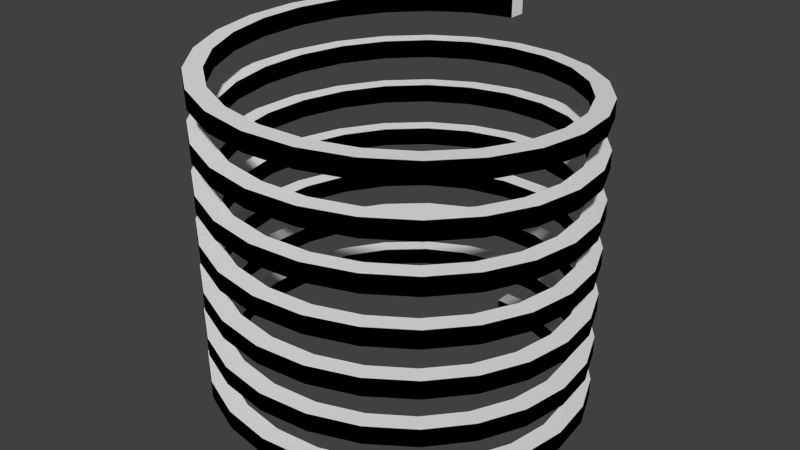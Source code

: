 # Source: m_44.blend  (saved by Blender 2.79.0; exported with 4.5.12 LTS)
import bpy
from mathutils import Matrix  # noqa: F401  (used for matrix-valued properties, if any)

bpy.ops.wm.read_factory_settings(use_empty=True)
scene = bpy.context.scene
scene.name = 'Scene'

# ---- collections
col_collection_1 = bpy.data.collections.new('Collection 1'); scene.collection.children.link(col_collection_1)

# ---- materials (node trees are filled in below, after node groups)
mat_material = bpy.data.materials.new('Material')
mat_material.alpha_threshold = 0.0
mat_material.use_transparent_shadow = False
mat_material.roughness = 0.5
mat_material.line_color = (0.0, 0.0, 0.0, 1.0)
mat_x = bpy.data.materials.new('Матеріал')
mat_x.alpha_threshold = 0.0
mat_x.use_transparent_shadow = False
mat_x.diffuse_color = (0.0, 0.0, 0.0, 1.0)
mat_x.roughness = 0.5

# ---- material node trees

# ---- world
world_world = bpy.data.worlds.new('World'); scene.world = world_world
world_world.color = (0.05088, 0.05088, 0.05088)
world_world.use_sun_shadow = False
world_world.sun_shadow_jitter_overblur = 0.0
world_world.cycles.sampling_method = 'NONE'
world_world.cycles.sample_map_resolution = 256

# ---- meshes
me_spiral = bpy.data.meshes.new('Spiral')
me_spiral.from_pydata([(-9.109e-08, 2.072, -1.955), (-1.008e-07, 2.072, -2.176), (-1.034e-07, 2.294, -1.955), (-1.131e-07, 2.294, -2.176), (0.537, 2.002, -1.931), (0.537, 2.002, -2.152), (0.5943, 2.215, -1.931), (0.5943, 2.215, -2.152), (1.037, 1.794, -1.906), (1.037, 1.794, -2.127), (1.148, 1.986, -1.906), (1.148, 1.986, -2.127), (1.467, 1.465, -1.881), (1.467, 1.465, -2.103), (1.624, 1.621, -1.881), (1.624, 1.621, -2.103), (1.797, 1.035, -1.857), (1.797, 1.035, -2.078), (1.988, 1.146, -1.857), (1.988, 1.146, -2.078), (2.004, 0.5345, -1.832), (2.004, 0.5345, -2.054), (2.218, 0.5917, -1.832), (2.218, 0.5917, -2.054), (2.075, -0.002531, -1.808), (2.075, -0.002531, -2.029), (2.296, -0.002531, -1.808), (2.296, -0.002531, -2.029), (2.004, -0.5395, -1.783), (2.004, -0.5395, -2.004), (2.218, -0.5968, -1.783), (2.218, -0.5968, -2.004), (1.797, -1.04, -1.758), (1.797, -1.04, -1.98), (1.988, -1.151, -1.758), (1.988, -1.151, -1.98), (1.467, -1.47, -1.734), (1.467, -1.47, -1.955), (1.624, -1.626, -1.734), (1.624, -1.626, -1.955), (1.037, -1.799, -1.709), (1.037, -1.799, -1.931), (1.148, -1.991, -1.709), (1.148, -1.991, -1.931), (0.537, -2.007, -1.685), (0.537, -2.007, -1.906), (0.5943, -2.22, -1.685), (0.5943, -2.22, -1.906), (-2.198e-07, -2.077, -1.66), (-2.294e-07, -2.077, -1.881), (-2.268e-07, -2.299, -1.66), (-2.365e-07, -2.299, -1.881), (-0.537, -2.007, -1.635), (-0.537, -2.007, -1.857), (-0.5943, -2.22, -1.635), (-0.5943, -2.22, -1.857), (-1.037, -1.799, -1.611), (-1.037, -1.799, -1.832), (-1.148, -1.991, -1.611), (-1.148, -1.991, -1.832), (-1.467, -1.47, -1.586), (-1.467, -1.47, -1.808), (-1.624, -1.626, -1.586), (-1.624, -1.626, -1.808), (-1.797, -1.04, -1.562), (-1.797, -1.04, -1.783), (-1.988, -1.151, -1.562), (-1.988, -1.151, -1.783), (-2.004, -0.5395, -1.537), (-2.004, -0.5395, -1.758), (-2.218, -0.5968, -1.537), (-2.218, -0.5968, -1.758), (-2.075, -0.00253, -1.512), (-2.075, -0.00253, -1.734), (-2.296, -0.00253, -1.512), (-2.296, -0.00253, -1.734), (-2.004, 0.5345, -1.488), (-2.004, 0.5345, -1.709), (-2.218, 0.5917, -1.488), (-2.218, 0.5917, -1.709), (-1.797, 1.035, -1.463), (-1.797, 1.035, -1.685), (-1.988, 1.146, -1.463), (-1.988, 1.146, -1.685), (-1.467, 1.465, -1.439), (-1.467, 1.465, -1.66), (-1.624, 1.621, -1.439), (-1.624, 1.621, -1.66), (-1.037, 1.794, -1.414), (-1.037, 1.794, -1.635), (-1.148, 1.986, -1.414), (-1.148, 1.986, -1.635), (-0.537, 2.002, -1.389), (-0.537, 2.002, -1.611), (-0.5943, 2.215, -1.389), (-0.5943, 2.215, -1.611), (2.975e-07, 2.072, -1.365), (2.878e-07, 2.072, -1.586), (3.239e-07, 2.294, -1.365), (3.142e-07, 2.294, -1.586), (0.537, 2.002, -1.34), (0.537, 2.002, -1.562), (0.5943, 2.215, -1.34), (0.5943, 2.215, -1.562), (1.037, 1.794, -1.316), (1.037, 1.794, -1.537), (1.148, 1.986, -1.316), (1.148, 1.986, -1.537), (1.467, 1.465, -1.291), (1.467, 1.465, -1.512), (1.624, 1.621, -1.291), (1.624, 1.621, -1.512), (1.797, 1.035, -1.267), (1.797, 1.035, -1.488), (1.988, 1.146, -1.267), (1.988, 1.146, -1.488), (2.004, 0.5345, -1.242), (2.004, 0.5345, -1.463), (2.218, 0.5917, -1.242), (2.218, 0.5917, -1.463), (2.075, -0.002531, -1.217), (2.075, -0.002531, -1.439), (2.296, -0.002531, -1.217), (2.296, -0.002531, -1.439), (2.004, -0.5395, -1.193), (2.004, -0.5395, -1.414), (2.218, -0.5968, -1.193), (2.218, -0.5968, -1.414), (1.797, -1.04, -1.168), (1.797, -1.04, -1.389), (1.988, -1.151, -1.168), (1.988, -1.151, -1.389), (1.467, -1.47, -1.144), (1.467, -1.47, -1.365), (1.624, -1.626, -1.144), (1.624, -1.626, -1.365), (1.037, -1.799, -1.119), (1.037, -1.799, -1.34), (1.148, -1.991, -1.119), (1.148, -1.991, -1.34), (0.537, -2.007, -1.094), (0.537, -2.007, -1.316), (0.5943, -2.22, -1.094), (0.5943, -2.22, -1.316), (-6.206e-08, -2.077, -1.07), (-7.174e-08, -2.077, -1.291), (-5.503e-08, -2.299, -1.07), (-6.47e-08, -2.299, -1.291), (-0.537, -2.007, -1.045), (-0.537, -2.007, -1.267), (-0.5943, -2.22, -1.045), (-0.5943, -2.22, -1.267), (-1.037, -1.799, -1.021), (-1.037, -1.799, -1.242), (-1.148, -1.991, -1.021), (-1.148, -1.991, -1.242), (-1.467, -1.47, -0.996), (-1.467, -1.47, -1.217), (-1.624, -1.626, -0.996), (-1.624, -1.626, -1.217), (-1.797, -1.04, -0.9714), (-1.797, -1.04, -1.193), (-1.988, -1.151, -0.9714), (-1.988, -1.151, -1.193), (-2.004, -0.5395, -0.9468), (-2.004, -0.5395, -1.168), (-2.218, -0.5968, -0.9468), (-2.218, -0.5968, -1.168), (-2.075, -0.002529, -0.9222), (-2.075, -0.002529, -1.144), (-2.296, -0.002529, -0.9222), (-2.296, -0.002529, -1.144), (-2.004, 0.5345, -0.8976), (-2.004, 0.5345, -1.119), (-2.218, 0.5917, -0.8976), (-2.218, 0.5917, -1.119), (-1.797, 1.035, -0.873), (-1.797, 1.035, -1.094), (-1.988, 1.146, -0.873), (-1.988, 1.146, -1.094), (-1.467, 1.465, -0.8484), (-1.467, 1.465, -1.07), (-1.624, 1.621, -0.8484), (-1.624, 1.621, -1.07), (-1.037, 1.794, -0.8238), (-1.037, 1.794, -1.045), (-1.148, 1.986, -0.8238), (-1.148, 1.986, -1.045), (-0.537, 2.002, -0.7992), (-0.537, 2.002, -1.021), (-0.5943, 2.215, -0.7992), (-0.5943, 2.215, -1.021), (6.86e-07, 2.072, -0.7747), (6.764e-07, 2.072, -0.996), (7.511e-07, 2.294, -0.7747), (7.414e-07, 2.294, -0.996), (0.537, 2.002, -0.7501), (0.537, 2.002, -0.9714), (0.5943, 2.215, -0.7501), (0.5943, 2.215, -0.9714), (1.037, 1.794, -0.7255), (1.037, 1.794, -0.9468), (1.148, 1.986, -0.7255), (1.148, 1.986, -0.9468), (1.467, 1.465, -0.7009), (1.467, 1.465, -0.9222), (1.624, 1.621, -0.7009), (1.624, 1.621, -0.9222), (1.797, 1.035, -0.6763), (1.797, 1.035, -0.8976), (1.988, 1.146, -0.6763), (1.988, 1.146, -0.8976), (2.004, 0.5344, -0.6517), (2.004, 0.5344, -0.873), (2.218, 0.5917, -0.6517), (2.218, 0.5917, -0.873), (2.075, -0.002531, -0.6271), (2.075, -0.002531, -0.8485), (2.296, -0.002531, -0.6271), (2.296, -0.002531, -0.8485), (2.004, -0.5395, -0.6025), (2.004, -0.5395, -0.8239), (2.218, -0.5968, -0.6025), (2.218, -0.5968, -0.8239), (1.797, -1.04, -0.5779), (1.797, -1.04, -0.7993), (1.988, -1.151, -0.5779), (1.988, -1.151, -0.7993), (1.467, -1.47, -0.5533), (1.467, -1.47, -0.7747), (1.624, -1.626, -0.5533), (1.624, -1.626, -0.7747), (1.037, -1.799, -0.5287), (1.037, -1.799, -0.7501), (1.148, -1.991, -0.5287), (1.148, -1.991, -0.7501), (0.537, -2.007, -0.5041), (0.537, -2.007, -0.7255), (0.5943, -2.22, -0.5041), (0.5943, -2.22, -0.7255), (-1.388e-06, -2.077, -0.4795), (-1.398e-06, -2.077, -0.7009), (-1.526e-06, -2.299, -0.4795), (-1.535e-06, -2.299, -0.7009), (-0.537, -2.007, -0.4549), (-0.537, -2.007, -0.6763), (-0.5943, -2.22, -0.4549), (-0.5943, -2.22, -0.6763), (-1.037, -1.799, -0.4304), (-1.037, -1.799, -0.6517), (-1.148, -1.991, -0.4304), (-1.148, -1.991, -0.6517), (-1.467, -1.47, -0.4058), (-1.467, -1.47, -0.6271), (-1.624, -1.626, -0.4058), (-1.624, -1.626, -0.6271), (-1.797, -1.04, -0.3812), (-1.797, -1.04, -0.6025), (-1.988, -1.151, -0.3812), (-1.988, -1.151, -0.6025), (-2.004, -0.5395, -0.3566), (-2.004, -0.5395, -0.5779), (-2.218, -0.5968, -0.3566), (-2.218, -0.5968, -0.5779), (-2.075, -0.002528, -0.332), (-2.075, -0.002528, -0.5533), (-2.296, -0.002527, -0.332), (-2.296, -0.002527, -0.5533), (-2.004, 0.5345, -0.3074), (-2.004, 0.5345, -0.5287), (-2.218, 0.5917, -0.3074), (-2.218, 0.5917, -0.5287), (-1.797, 1.035, -0.2828), (-1.797, 1.035, -0.5042), (-1.988, 1.146, -0.2828), (-1.988, 1.146, -0.5042), (-1.467, 1.465, -0.2582), (-1.467, 1.465, -0.4796), (-1.624, 1.621, -0.2582), (-1.624, 1.621, -0.4796), (-1.037, 1.794, -0.2336), (-1.037, 1.794, -0.455), (-1.148, 1.986, -0.2336), (-1.148, 1.986, -0.455), (-0.537, 2.002, -0.209), (-0.537, 2.002, -0.4304), (-0.5943, 2.215, -0.209), (-0.5943, 2.215, -0.4304), (8.527e-08, 2.072, -0.1844), (7.56e-08, 2.072, -0.4058), (8.352e-08, 2.294, -0.1844), (7.384e-08, 2.294, -0.4058), (0.537, 2.002, -0.1598), (0.537, 2.002, -0.3812), (0.5943, 2.215, -0.1598), (0.5943, 2.215, -0.3812), (1.037, 1.794, -0.1352), (1.037, 1.794, -0.3566), (1.148, 1.986, -0.1352), (1.148, 1.986, -0.3566), (1.467, 1.465, -0.1106), (1.467, 1.465, -0.332), (1.624, 1.621, -0.1106), (1.624, 1.621, -0.332), (1.797, 1.035, -0.08605), (1.797, 1.035, -0.3074), (1.988, 1.146, -0.08605), (1.988, 1.146, -0.3074), (2.004, 0.5344, -0.06146), (2.004, 0.5344, -0.2828), (2.218, 0.5917, -0.06146), (2.218, 0.5917, -0.2828), (2.075, -0.002532, -0.03686), (2.075, -0.002532, -0.2582), (2.296, -0.002532, -0.03686), (2.296, -0.002532, -0.2582), (2.004, -0.5395, -0.01227), (2.004, -0.5395, -0.2336), (2.218, -0.5968, -0.01227), (2.218, -0.5968, -0.2336), (1.797, -1.04, 0.01232), (1.797, -1.04, -0.209), (1.988, -1.151, 0.01232), (1.988, -1.151, -0.209), (1.467, -1.47, 0.03691), (1.467, -1.47, -0.1844), (1.624, -1.626, 0.03691), (1.624, -1.626, -0.1844), (1.037, -1.799, 0.06151), (1.037, -1.799, -0.1599), (1.148, -1.991, 0.06151), (1.148, -1.991, -0.1599), (0.537, -2.007, 0.0861), (0.537, -2.007, -0.1353), (0.5943, -2.22, 0.0861), (0.5943, -2.22, -0.1353), (-2.715e-06, -2.077, 0.1107), (-2.724e-06, -2.077, -0.1107), (-2.996e-06, -2.299, 0.1107), (-3.006e-06, -2.299, -0.1107), (-0.537, -2.007, 0.1353), (-0.537, -2.007, -0.08607), (-0.5943, -2.22, 0.1353), (-0.5943, -2.22, -0.08607), (-1.037, -1.799, 0.1599), (-1.037, -1.799, -0.06148), (-1.148, -1.991, 0.1599), (-1.148, -1.991, -0.06148), (-1.467, -1.47, 0.1845), (-1.467, -1.47, -0.03689), (-1.624, -1.626, 0.1845), (-1.624, -1.626, -0.03689), (-1.797, -1.04, 0.2091), (-1.797, -1.04, -0.0123), (-1.988, -1.151, 0.2091), (-1.988, -1.151, -0.0123), (-2.004, -0.5395, 0.2337), (-2.004, -0.5395, 0.0123), (-2.218, -0.5968, 0.2337), (-2.218, -0.5968, 0.0123), (-2.075, -0.00253, 0.2582), (-2.075, -0.00253, 0.03689), (-2.296, -0.00253, 0.2582), (-2.296, -0.00253, 0.03689), (-2.004, 0.5345, 0.2828), (-2.004, 0.5345, 0.06148), (-2.218, 0.5917, 0.2828), (-2.218, 0.5917, 0.06148), (-1.797, 1.035, 0.3074), (-1.797, 1.035, 0.08608), (-1.988, 1.146, 0.3074), (-1.988, 1.146, 0.08608), (-1.467, 1.465, 0.332), (-1.467, 1.465, 0.1107), (-1.624, 1.621, 0.332), (-1.624, 1.621, 0.1107), (-1.037, 1.794, 0.3566), (-1.037, 1.794, 0.1353), (-1.148, 1.986, 0.3566), (-1.148, 1.986, 0.1353), (-0.537, 2.002, 0.3812), (-0.537, 2.002, 0.1599), (-0.5943, 2.215, 0.3812), (-0.5943, 2.215, 0.1599), (1.463e-06, 2.072, 0.4058), (1.453e-06, 2.072, 0.1844), (1.606e-06, 2.294, 0.4058), (1.596e-06, 2.294, 0.1844), (0.537, 2.002, 0.4304), (0.537, 2.002, 0.209), (0.5943, 2.215, 0.4304), (0.5943, 2.215, 0.209), (1.037, 1.794, 0.455), (1.037, 1.794, 0.2336), (1.148, 1.986, 0.455), (1.148, 1.986, 0.2336), (1.467, 1.465, 0.4796), (1.467, 1.465, 0.2582), (1.624, 1.621, 0.4796), (1.624, 1.621, 0.2582), (1.797, 1.035, 0.5042), (1.797, 1.035, 0.2828), (1.988, 1.146, 0.5042), (1.988, 1.146, 0.2828), (2.004, 0.5345, 0.5288), (2.004, 0.5345, 0.3074), (2.218, 0.5917, 0.5288), (2.218, 0.5917, 0.3074), (2.075, -0.002533, 0.5534), (2.075, -0.002533, 0.332), (2.296, -0.002534, 0.5534), (2.296, -0.002534, 0.332), (2.004, -0.5395, 0.578), (2.004, -0.5395, 0.3566), (2.218, -0.5968, 0.578), (2.218, -0.5968, 0.3566), (1.797, -1.04, 0.6025), (1.797, -1.04, 0.3812), (1.988, -1.151, 0.6025), (1.988, -1.151, 0.3812), (1.467, -1.47, 0.6271), (1.467, -1.47, 0.4058), (1.624, -1.626, 0.6271), (1.624, -1.626, 0.4058), (1.037, -1.799, 0.6517), (1.037, -1.799, 0.4304), (1.148, -1.991, 0.6517), (1.148, -1.991, 0.4304), (0.537, -2.007, 0.6763), (0.537, -2.007, 0.455), (0.5943, -2.22, 0.6763), (0.5943, -2.22, 0.455), (-8.363e-08, -2.077, 0.7009), (-9.331e-08, -2.077, 0.4796), (-8.715e-08, -2.299, 0.7009), (-9.683e-08, -2.299, 0.4796), (-0.537, -2.007, 0.7255), (-0.537, -2.007, 0.5042), (-0.5943, -2.22, 0.7255), (-0.5943, -2.22, 0.5042), (-1.037, -1.799, 0.7501), (-1.037, -1.799, 0.5287), (-1.148, -1.991, 0.7501), (-1.148, -1.991, 0.5287), (-1.467, -1.47, 0.7747), (-1.467, -1.47, 0.5533), (-1.624, -1.626, 0.7747), (-1.624, -1.626, 0.5533), (-1.797, -1.04, 0.7993), (-1.797, -1.04, 0.5779), (-1.988, -1.151, 0.7993), (-1.988, -1.151, 0.5779), (-2.004, -0.5395, 0.8239), (-2.004, -0.5395, 0.6025), (-2.218, -0.5968, 0.8239), (-2.218, -0.5968, 0.6025), (-2.075, -0.002529, 0.8485), (-2.075, -0.002529, 0.6271), (-2.296, -0.002529, 0.8485), (-2.296, -0.002529, 0.6271), (-2.004, 0.5345, 0.8731), (-2.004, 0.5345, 0.6517), (-2.218, 0.5917, 0.8731), (-2.218, 0.5917, 0.6517), (-1.797, 1.035, 0.8977), (-1.797, 1.035, 0.6763), (-1.988, 1.146, 0.8977), (-1.988, 1.146, 0.6763), (-1.467, 1.465, 0.9223), (-1.467, 1.465, 0.7009), (-1.624, 1.621, 0.9223), (-1.624, 1.621, 0.7009), (-1.037, 1.794, 0.9468), (-1.037, 1.794, 0.7255), (-1.148, 1.986, 0.9468), (-1.148, 1.986, 0.7255), (-0.537, 2.002, 0.9714), (-0.537, 2.002, 0.7501), (-0.5943, 2.215, 0.9714), (-0.5943, 2.215, 0.7501), (2.841e-06, 2.072, 0.996), (2.831e-06, 2.072, 0.7747), (3.128e-06, 2.294, 0.996), (3.118e-06, 2.294, 0.7747), (0.537, 2.002, 1.021), (0.537, 2.002, 0.7993), (0.5943, 2.215, 1.021), (0.5943, 2.215, 0.7993), (1.037, 1.794, 1.045), (1.037, 1.794, 0.8239), (1.148, 1.986, 1.045), (1.148, 1.986, 0.8239), (1.467, 1.465, 1.07), (1.467, 1.465, 0.8485), (1.624, 1.621, 1.07), (1.624, 1.621, 0.8485), (1.797, 1.035, 1.094), (1.797, 1.035, 0.873), (1.988, 1.146, 1.094), (1.988, 1.146, 0.873), (2.004, 0.5344, 1.119), (2.004, 0.5344, 0.8976), (2.218, 0.5917, 1.119), (2.218, 0.5917, 0.8976), (2.075, -0.002535, 1.144), (2.075, -0.002535, 0.9222), (2.296, -0.002535, 1.144), (2.296, -0.002535, 0.9222), (2.004, -0.5395, 1.168), (2.004, -0.5395, 0.9468), (2.218, -0.5968, 1.168), (2.218, -0.5968, 0.9468), (1.797, -1.04, 1.193), (1.797, -1.04, 0.9714), (1.988, -1.151, 1.193), (1.988, -1.151, 0.9714), (1.467, -1.47, 1.217), (1.467, -1.47, 0.996), (1.624, -1.626, 1.217), (1.624, -1.626, 0.996), (1.037, -1.799, 1.242), (1.037, -1.799, 1.021), (1.148, -1.991, 1.242), (1.148, -1.991, 1.021), (0.537, -2.007, 1.267), (0.537, -2.007, 1.045), (0.5943, -2.22, 1.267), (0.5943, -2.22, 1.045), (-5.367e-06, -2.077, 1.291), (-5.377e-06, -2.077, 1.07), (-5.937e-06, -2.299, 1.291), (-5.947e-06, -2.299, 1.07), (-0.537, -2.007, 1.316), (-0.537, -2.007, 1.094), (-0.5943, -2.22, 1.316), (-0.5943, -2.22, 1.094), (-1.037, -1.799, 1.34), (-1.037, -1.799, 1.119), (-1.148, -1.991, 1.34), (-1.148, -1.991, 1.119), (-1.467, -1.47, 1.365), (-1.467, -1.47, 1.144), (-1.624, -1.626, 1.365), (-1.624, -1.626, 1.144), (-1.797, -1.04, 1.39), (-1.797, -1.04, 1.168), (-1.988, -1.151, 1.39), (-1.988, -1.151, 1.168), (-2.004, -0.5395, 1.414), (-2.004, -0.5395, 1.193), (-2.218, -0.5968, 1.414), (-2.218, -0.5968, 1.193), (-2.075, -0.002532, 1.439), (-2.075, -0.002532, 1.217), (-2.296, -0.002532, 1.439), (-2.296, -0.002532, 1.217), (-2.004, 0.5345, 1.463), (-2.004, 0.5345, 1.242), (-2.218, 0.5917, 1.463), (-2.218, 0.5917, 1.242), (-1.797, 1.035, 1.488), (-1.797, 1.035, 1.267), (-1.988, 1.146, 1.488), (-1.988, 1.146, 1.267), (-1.467, 1.465, 1.512), (-1.467, 1.465, 1.291), (-1.624, 1.621, 1.512), (-1.624, 1.621, 1.291), (-1.037, 1.794, 1.537), (-1.037, 1.794, 1.316), (-1.148, 1.986, 1.537), (-1.148, 1.986, 1.316), (-0.537, 2.002, 1.562), (-0.537, 2.002, 1.34), (-0.5943, 2.215, 1.562), (-0.5943, 2.215, 1.34), (2.616e-07, 2.072, 1.586), (2.52e-07, 2.072, 1.365), (2.704e-07, 2.294, 1.586), (2.608e-07, 2.294, 1.365), (0.537, 2.002, 1.611), (0.537, 2.002, 1.389), (0.5943, 2.215, 1.611), (0.5943, 2.215, 1.389), (1.037, 1.794, 1.635), (1.037, 1.794, 1.414), (1.148, 1.986, 1.635), (1.148, 1.986, 1.414), (1.467, 1.465, 1.66), (1.467, 1.465, 1.439), (1.624, 1.621, 1.66), (1.624, 1.621, 1.439), (1.797, 1.035, 1.685), (1.797, 1.035, 1.463), (1.988, 1.146, 1.685), (1.988, 1.146, 1.463), (2.004, 0.5344, 1.709), (2.004, 0.5344, 1.488), (2.218, 0.5917, 1.709), (2.218, 0.5917, 1.488), (2.075, -0.002532, 1.734), (2.075, -0.002532, 1.512), (2.296, -0.002532, 1.734), (2.296, -0.002532, 1.512), (2.004, -0.5395, 1.758), (2.004, -0.5395, 1.537), (2.218, -0.5968, 1.758), (2.218, -0.5968, 1.537), (1.797, -1.04, 1.783), (1.797, -1.04, 1.562), (1.988, -1.151, 1.783), (1.988, -1.151, 1.562), (1.467, -1.47, 1.808), (1.467, -1.47, 1.586), (1.624, -1.626, 1.808), (1.624, -1.626, 1.586), (1.037, -1.799, 1.832), (1.037, -1.799, 1.611), (1.148, -1.991, 1.832), (1.148, -1.991, 1.611), (0.537, -2.007, 1.857), (0.537, -2.007, 1.635), (0.5943, -2.22, 1.857), (0.5943, -2.22, 1.635), (-2.736e-06, -2.077, 1.881), (-2.746e-06, -2.077, 1.66), (-3.028e-06, -2.299, 1.881), (-3.038e-06, -2.299, 1.66), (-0.537, -2.007, 1.906), (-0.537, -2.007, 1.685), (-0.5943, -2.22, 1.906), (-0.5943, -2.22, 1.685), (-1.037, -1.799, 1.931), (-1.037, -1.799, 1.709), (-1.148, -1.991, 1.931), (-1.148, -1.991, 1.709), (-1.467, -1.47, 1.955), (-1.467, -1.47, 1.734), (-1.624, -1.626, 1.955), (-1.624, -1.626, 1.734), (-1.797, -1.04, 1.98), (-1.797, -1.04, 1.758), (-1.988, -1.151, 1.98), (-1.988, -1.151, 1.758), (-2.004, -0.5395, 2.004), (-2.004, -0.5395, 1.783), (-2.218, -0.5968, 2.004), (-2.218, -0.5968, 1.783), (-2.075, -0.002526, 2.029), (-2.075, -0.002526, 1.808), (-2.296, -0.002526, 2.029), (-2.296, -0.002526, 1.808), (-2.004, 0.5345, 2.054), (-2.004, 0.5345, 1.832), (-2.218, 0.5917, 2.054), (-2.218, 0.5917, 1.832), (-1.797, 1.035, 2.078), (-1.797, 1.035, 1.857), (-1.988, 1.146, 2.078), (-1.988, 1.146, 1.857), (-1.467, 1.465, 2.103), (-1.467, 1.465, 1.881), (-1.624, 1.621, 2.103), (-1.624, 1.621, 1.881), (-1.037, 1.794, 2.127), (-1.037, 1.794, 1.906), (-1.148, 1.986, 2.127), (-1.148, 1.986, 1.906), (-0.537, 2.002, 2.152), (-0.537, 2.002, 1.931), (-0.5943, 2.215, 2.152), (-0.5943, 2.215, 1.931), (5.597e-06, 2.072, 2.176), (5.587e-06, 2.072, 1.955), (6.172e-06, 2.294, 2.176), (6.162e-06, 2.294, 1.955)], [], [(0, 4, 6), (4, 8, 10), (8, 12, 14), (12, 16, 18), (16, 20, 22), (20, 24, 26), (24, 28, 30), (28, 32, 34), (32, 36, 38), (36, 40, 42), (40, 44, 46), (44, 48, 50), (48, 52, 54), (52, 56, 58), (56, 60, 62), (60, 64, 66), (64, 68, 70), (68, 72, 74), (72, 76, 78), (76, 80, 82), (80, 84, 86), (84, 88, 90), (88, 92, 94), (92, 96, 98), (96, 100, 102), (100, 104, 106), (104, 108, 110), (108, 112, 114), (112, 116, 118), (116, 120, 122), (120, 124, 126), (124, 128, 130), (128, 132, 134), (132, 136, 138), (136, 140, 142), (140, 144, 146), (144, 148, 150), (148, 152, 154), (152, 156, 158), (156, 160, 162), (160, 164, 166), (164, 168, 170), (168, 172, 174), (172, 176, 178), (176, 180, 182), (180, 184, 186), (184, 188, 190), (188, 192, 194), (192, 196, 198), (196, 200, 202), (200, 204, 206), (204, 208, 210), (208, 212, 214), (212, 216, 218), (216, 220, 222), (220, 224, 226), (224, 228, 230), (228, 232, 234), (232, 236, 238), (236, 240, 242), (240, 244, 246), (244, 248, 250), (248, 252, 254), (252, 256, 258), (256, 260, 262), (260, 264, 266), (264, 268, 270), (268, 272, 274), (272, 276, 278), (276, 280, 282), (280, 284, 286), (284, 288, 290), (288, 292, 294), (292, 296, 298), (296, 300, 302), (300, 304, 306), (304, 308, 310), (308, 312, 314), (312, 316, 318), (316, 320, 322), (320, 324, 326), (324, 328, 330), (328, 332, 334), (332, 336, 338), (336, 340, 342), (340, 344, 346), (344, 348, 350), (348, 352, 354), (352, 356, 358), (356, 360, 362), (360, 364, 366), (364, 368, 370), (368, 372, 374), (372, 376, 378), (376, 380, 382), (380, 384, 386), (384, 388, 390), (388, 392, 394), (392, 396, 398), (396, 400, 402), (400, 404, 406), (404, 408, 410), (408, 412, 414), (412, 416, 418), (416, 420, 422), (420, 424, 426), (424, 428, 430), (428, 432, 434), (432, 436, 438), (436, 440, 442), (440, 444, 446), (444, 448, 450), (448, 452, 454), (452, 456, 458), (456, 460, 462), (460, 464, 466), (464, 468, 470), (468, 472, 474), (472, 476, 478), (476, 480, 482), (480, 484, 486), (484, 488, 490), (488, 492, 494), (492, 496, 498), (496, 500, 502), (500, 504, 506), (504, 508, 510), (508, 512, 514), (512, 516, 518), (516, 520, 522), (520, 524, 526), (524, 528, 530), (528, 532, 534), (532, 536, 538), (536, 540, 542), (540, 544, 546), (544, 548, 550), (548, 552, 554), (552, 556, 558), (556, 560, 562), (560, 564, 566), (564, 568, 570), (568, 572, 574), (572, 576, 578), (576, 580, 582), (580, 584, 586), (584, 588, 590), (588, 592, 594), (592, 596, 598), (596, 600, 602), (600, 604, 606), (604, 608, 610), (608, 612, 614), (612, 616, 618), (616, 620, 622), (620, 624, 626), (624, 628, 630), (628, 632, 634), (632, 636, 638), (636, 640, 642), (640, 644, 646), (644, 648, 650), (648, 652, 654), (652, 656, 658), (656, 660, 662), (660, 664, 666), (664, 668, 670), (668, 672, 674), (1, 5, 4), (5, 9, 8), (9, 13, 12), (13, 17, 16), (17, 21, 20), (21, 25, 24), (25, 29, 28), (29, 33, 32), (33, 37, 36), (37, 41, 40), (41, 45, 44), (45, 49, 48), (49, 53, 52), (53, 57, 56), (57, 61, 60), (61, 65, 64), (65, 69, 68), (69, 73, 72), (73, 77, 76), (77, 81, 80), (81, 85, 84), (85, 89, 88), (89, 93, 92), (93, 97, 96), (97, 101, 100), (101, 105, 104), (105, 109, 108), (109, 113, 112), (113, 117, 116), (117, 121, 120), (121, 125, 124), (125, 129, 128), (129, 133, 132), (133, 137, 136), (137, 141, 140), (141, 145, 144), (145, 149, 148), (149, 153, 152), (153, 157, 156), (157, 161, 160), (161, 165, 164), (165, 169, 168), (169, 173, 172), (173, 177, 176), (177, 181, 180), (181, 185, 184), (185, 189, 188), (189, 193, 192), (193, 197, 196), (197, 201, 200), (201, 205, 204), (205, 209, 208), (209, 213, 212), (213, 217, 216), (217, 221, 220), (221, 225, 224), (225, 229, 228), (229, 233, 232), (233, 237, 236), (237, 241, 240), (241, 245, 244), (245, 249, 248), (249, 253, 252), (253, 257, 256), (257, 261, 260), (261, 265, 264), (265, 269, 268), (269, 273, 272), (273, 277, 276), (277, 281, 280), (281, 285, 284), (285, 289, 288), (289, 293, 292), (293, 297, 296), (297, 301, 300), (301, 305, 304), (305, 309, 308), (309, 313, 312), (313, 317, 316), (317, 321, 320), (321, 325, 324), (325, 329, 328), (329, 333, 332), (333, 337, 336), (337, 341, 340), (341, 345, 344), (345, 349, 348), (349, 353, 352), (353, 357, 356), (357, 361, 360), (361, 365, 364), (365, 369, 368), (369, 373, 372), (373, 377, 376), (377, 381, 380), (381, 385, 384), (385, 389, 388), (389, 393, 392), (393, 397, 396), (397, 401, 400), (401, 405, 404), (405, 409, 408), (409, 413, 412), (413, 417, 416), (417, 421, 420), (421, 425, 424), (425, 429, 428), (429, 433, 432), (433, 437, 436), (437, 441, 440), (441, 445, 444), (445, 449, 448), (449, 453, 452), (453, 457, 456), (457, 461, 460), (461, 465, 464), (465, 469, 468), (469, 473, 472), (473, 477, 476), (477, 481, 480), (481, 485, 484), (485, 489, 488), (489, 493, 492), (493, 497, 496), (497, 501, 500), (501, 505, 504), (505, 509, 508), (509, 513, 512), (513, 517, 516), (517, 521, 520), (521, 525, 524), (525, 529, 528), (529, 533, 532), (533, 537, 536), (537, 541, 540), (541, 545, 544), (545, 549, 548), (549, 553, 552), (553, 557, 556), (557, 561, 560), (561, 565, 564), (565, 569, 568), (569, 573, 572), (573, 577, 576), (577, 581, 580), (581, 585, 584), (585, 589, 588), (589, 593, 592), (593, 597, 596), (597, 601, 600), (601, 605, 604), (605, 609, 608), (609, 613, 612), (613, 617, 616), (617, 621, 620), (621, 625, 624), (625, 629, 628), (629, 633, 632), (633, 637, 636), (637, 641, 640), (641, 645, 644), (645, 649, 648), (649, 653, 652), (653, 657, 656), (657, 661, 660), (661, 665, 664), (665, 669, 668), (669, 673, 672), (3, 7, 5), (7, 11, 9), (11, 15, 13), (15, 19, 17), (19, 23, 21), (23, 27, 25), (27, 31, 29), (31, 35, 33), (35, 39, 37), (39, 43, 41), (43, 47, 45), (47, 51, 49), (51, 55, 53), (55, 59, 57), (59, 63, 61), (63, 67, 65), (67, 71, 69), (71, 75, 73), (75, 79, 77), (79, 83, 81), (83, 87, 85), (87, 91, 89), (91, 95, 93), (95, 99, 97), (99, 103, 101), (103, 107, 105), (107, 111, 109), (111, 115, 113), (115, 119, 117), (119, 123, 121), (123, 127, 125), (127, 131, 129), (131, 135, 133), (135, 139, 137), (139, 143, 141), (143, 147, 145), (147, 151, 149), (151, 155, 153), (155, 159, 157), (159, 163, 161), (163, 167, 165), (167, 171, 169), (171, 175, 173), (175, 179, 177), (179, 183, 181), (183, 187, 185), (187, 191, 189), (191, 195, 193), (195, 199, 197), (199, 203, 201), (203, 207, 205), (207, 211, 209), (211, 215, 213), (215, 219, 217), (219, 223, 221), (223, 227, 225), (227, 231, 229), (231, 235, 233), (235, 239, 237), (239, 243, 241), (243, 247, 245), (247, 251, 249), (251, 255, 253), (255, 259, 257), (259, 263, 261), (263, 267, 265), (267, 271, 269), (271, 275, 273), (275, 279, 277), (279, 283, 281), (283, 287, 285), (287, 291, 289), (291, 295, 293), (295, 299, 297), (299, 303, 301), (303, 307, 305), (307, 311, 309), (311, 315, 313), (315, 319, 317), (319, 323, 321), (323, 327, 325), (327, 331, 329), (331, 335, 333), (335, 339, 337), (339, 343, 341), (343, 347, 345), (347, 351, 349), (351, 355, 353), (355, 359, 357), (359, 363, 361), (363, 367, 365), (367, 371, 369), (371, 375, 373), (375, 379, 377), (379, 383, 381), (383, 387, 385), (387, 391, 389), (391, 395, 393), (395, 399, 397), (399, 403, 401), (403, 407, 405), (407, 411, 409), (411, 415, 413), (415, 419, 417), (419, 423, 421), (423, 427, 425), (427, 431, 429), (431, 435, 433), (435, 439, 437), (439, 443, 441), (443, 447, 445), (447, 451, 449), (451, 455, 453), (455, 459, 457), (459, 463, 461), (463, 467, 465), (467, 471, 469), (471, 475, 473), (475, 479, 477), (479, 483, 481), (483, 487, 485), (487, 491, 489), (491, 495, 493), (495, 499, 497), (499, 503, 501), (503, 507, 505), (507, 511, 509), (511, 515, 513), (515, 519, 517), (519, 523, 521), (523, 527, 525), (527, 531, 529), (531, 535, 533), (535, 539, 537), (539, 543, 541), (543, 547, 545), (547, 551, 549), (551, 555, 553), (555, 559, 557), (559, 563, 561), (563, 567, 565), (567, 571, 569), (571, 575, 573), (575, 579, 577), (579, 583, 581), (583, 587, 585), (587, 591, 589), (591, 595, 593), (595, 599, 597), (599, 603, 601), (603, 607, 605), (607, 611, 609), (611, 615, 613), (615, 619, 617), (619, 623, 621), (623, 627, 625), (627, 631, 629), (631, 635, 633), (635, 639, 637), (639, 643, 641), (643, 647, 645), (647, 651, 649), (651, 655, 653), (655, 659, 657), (659, 663, 661), (663, 667, 665), (667, 671, 669), (671, 675, 673), (2, 6, 7), (6, 10, 11), (10, 14, 15), (14, 18, 19), (18, 22, 23), (22, 26, 27), (26, 30, 31), (30, 34, 35), (34, 38, 39), (38, 42, 43), (42, 46, 47), (46, 50, 51), (50, 54, 55), (54, 58, 59), (58, 62, 63), (62, 66, 67), (66, 70, 71), (70, 74, 75), (74, 78, 79), (78, 82, 83), (82, 86, 87), (86, 90, 91), (90, 94, 95), (94, 98, 99), (98, 102, 103), (102, 106, 107), (106, 110, 111), (110, 114, 115), (114, 118, 119), (118, 122, 123), (122, 126, 127), (126, 130, 131), (130, 134, 135), (134, 138, 139), (138, 142, 143), (142, 146, 147), (146, 150, 151), (150, 154, 155), (154, 158, 159), (158, 162, 163), (162, 166, 167), (166, 170, 171), (170, 174, 175), (174, 178, 179), (178, 182, 183), (182, 186, 187), (186, 190, 191), (190, 194, 195), (194, 198, 199), (198, 202, 203), (202, 206, 207), (206, 210, 211), (210, 214, 215), (214, 218, 219), (218, 222, 223), (222, 226, 227), (226, 230, 231), (230, 234, 235), (234, 238, 239), (238, 242, 243), (242, 246, 247), (246, 250, 251), (250, 254, 255), (254, 258, 259), (258, 262, 263), (262, 266, 267), (266, 270, 271), (270, 274, 275), (274, 278, 279), (278, 282, 283), (282, 286, 287), (286, 290, 291), (290, 294, 295), (294, 298, 299), (298, 302, 303), (302, 306, 307), (306, 310, 311), (310, 314, 315), (314, 318, 319), (318, 322, 323), (322, 326, 327), (326, 330, 331), (330, 334, 335), (334, 338, 339), (338, 342, 343), (342, 346, 347), (346, 350, 351), (350, 354, 355), (354, 358, 359), (358, 362, 363), (362, 366, 367), (366, 370, 371), (370, 374, 375), (374, 378, 379), (378, 382, 383), (382, 386, 387), (386, 390, 391), (390, 394, 395), (394, 398, 399), (398, 402, 403), (402, 406, 407), (406, 410, 411), (410, 414, 415), (414, 418, 419), (418, 422, 423), (422, 426, 427), (426, 430, 431), (430, 434, 435), (434, 438, 439), (438, 442, 443), (442, 446, 447), (446, 450, 451), (450, 454, 455), (454, 458, 459), (458, 462, 463), (462, 466, 467), (466, 470, 471), (470, 474, 475), (474, 478, 479), (478, 482, 483), (482, 486, 487), (486, 490, 491), (490, 494, 495), (494, 498, 499), (498, 502, 503), (502, 506, 507), (506, 510, 511), (510, 514, 515), (514, 518, 519), (518, 522, 523), (522, 526, 527), (526, 530, 531), (530, 534, 535), (534, 538, 539), (538, 542, 543), (542, 546, 547), (546, 550, 551), (550, 554, 555), (554, 558, 559), (558, 562, 563), (562, 566, 567), (566, 570, 571), (570, 574, 575), (574, 578, 579), (578, 582, 583), (582, 586, 587), (586, 590, 591), (590, 594, 595), (594, 598, 599), (598, 602, 603), (602, 606, 607), (606, 610, 611), (610, 614, 615), (614, 618, 619), (618, 622, 623), (622, 626, 627), (626, 630, 631), (630, 634, 635), (634, 638, 639), (638, 642, 643), (642, 646, 647), (646, 650, 651), (650, 654, 655), (654, 658, 659), (658, 662, 663), (662, 666, 667), (666, 670, 671), (670, 674, 675), (2, 3, 0), (1, 0, 3), (672, 673, 674), (673, 675, 674), (2, 0, 6), (6, 4, 10), (10, 8, 14), (14, 12, 18), (18, 16, 22), (22, 20, 26), (26, 24, 30), (30, 28, 34), (34, 32, 38), (38, 36, 42), (42, 40, 46), (46, 44, 50), (50, 48, 54), (54, 52, 58), (58, 56, 62), (62, 60, 66), (66, 64, 70), (70, 68, 74), (74, 72, 78), (78, 76, 82), (82, 80, 86), (86, 84, 90), (90, 88, 94), (94, 92, 98), (98, 96, 102), (102, 100, 106), (106, 104, 110), (110, 108, 114), (114, 112, 118), (118, 116, 122), (122, 120, 126), (126, 124, 130), (130, 128, 134), (134, 132, 138), (138, 136, 142), (142, 140, 146), (146, 144, 150), (150, 148, 154), (154, 152, 158), (158, 156, 162), (162, 160, 166), (166, 164, 170), (170, 168, 174), (174, 172, 178), (178, 176, 182), (182, 180, 186), (186, 184, 190), (190, 188, 194), (194, 192, 198), (198, 196, 202), (202, 200, 206), (206, 204, 210), (210, 208, 214), (214, 212, 218), (218, 216, 222), (222, 220, 226), (226, 224, 230), (230, 228, 234), (234, 232, 238), (238, 236, 242), (242, 240, 246), (246, 244, 250), (250, 248, 254), (254, 252, 258), (258, 256, 262), (262, 260, 266), (266, 264, 270), (270, 268, 274), (274, 272, 278), (278, 276, 282), (282, 280, 286), (286, 284, 290), (290, 288, 294), (294, 292, 298), (298, 296, 302), (302, 300, 306), (306, 304, 310), (310, 308, 314), (314, 312, 318), (318, 316, 322), (322, 320, 326), (326, 324, 330), (330, 328, 334), (334, 332, 338), (338, 336, 342), (342, 340, 346), (346, 344, 350), (350, 348, 354), (354, 352, 358), (358, 356, 362), (362, 360, 366), (366, 364, 370), (370, 368, 374), (374, 372, 378), (378, 376, 382), (382, 380, 386), (386, 384, 390), (390, 388, 394), (394, 392, 398), (398, 396, 402), (402, 400, 406), (406, 404, 410), (410, 408, 414), (414, 412, 418), (418, 416, 422), (422, 420, 426), (426, 424, 430), (430, 428, 434), (434, 432, 438), (438, 436, 442), (442, 440, 446), (446, 444, 450), (450, 448, 454), (454, 452, 458), (458, 456, 462), (462, 460, 466), (466, 464, 470), (470, 468, 474), (474, 472, 478), (478, 476, 482), (482, 480, 486), (486, 484, 490), (490, 488, 494), (494, 492, 498), (498, 496, 502), (502, 500, 506), (506, 504, 510), (510, 508, 514), (514, 512, 518), (518, 516, 522), (522, 520, 526), (526, 524, 530), (530, 528, 534), (534, 532, 538), (538, 536, 542), (542, 540, 546), (546, 544, 550), (550, 548, 554), (554, 552, 558), (558, 556, 562), (562, 560, 566), (566, 564, 570), (570, 568, 574), (574, 572, 578), (578, 576, 582), (582, 580, 586), (586, 584, 590), (590, 588, 594), (594, 592, 598), (598, 596, 602), (602, 600, 606), (606, 604, 610), (610, 608, 614), (614, 612, 618), (618, 616, 622), (622, 620, 626), (626, 624, 630), (630, 628, 634), (634, 632, 638), (638, 636, 642), (642, 640, 646), (646, 644, 650), (650, 648, 654), (654, 652, 658), (658, 656, 662), (662, 660, 666), (666, 664, 670), (670, 668, 674), (0, 1, 4), (4, 5, 8), (8, 9, 12), (12, 13, 16), (16, 17, 20), (20, 21, 24), (24, 25, 28), (28, 29, 32), (32, 33, 36), (36, 37, 40), (40, 41, 44), (44, 45, 48), (48, 49, 52), (52, 53, 56), (56, 57, 60), (60, 61, 64), (64, 65, 68), (68, 69, 72), (72, 73, 76), (76, 77, 80), (80, 81, 84), (84, 85, 88), (88, 89, 92), (92, 93, 96), (96, 97, 100), (100, 101, 104), (104, 105, 108), (108, 109, 112), (112, 113, 116), (116, 117, 120), (120, 121, 124), (124, 125, 128), (128, 129, 132), (132, 133, 136), (136, 137, 140), (140, 141, 144), (144, 145, 148), (148, 149, 152), (152, 153, 156), (156, 157, 160), (160, 161, 164), (164, 165, 168), (168, 169, 172), (172, 173, 176), (176, 177, 180), (180, 181, 184), (184, 185, 188), (188, 189, 192), (192, 193, 196), (196, 197, 200), (200, 201, 204), (204, 205, 208), (208, 209, 212), (212, 213, 216), (216, 217, 220), (220, 221, 224), (224, 225, 228), (228, 229, 232), (232, 233, 236), (236, 237, 240), (240, 241, 244), (244, 245, 248), (248, 249, 252), (252, 253, 256), (256, 257, 260), (260, 261, 264), (264, 265, 268), (268, 269, 272), (272, 273, 276), (276, 277, 280), (280, 281, 284), (284, 285, 288), (288, 289, 292), (292, 293, 296), (296, 297, 300), (300, 301, 304), (304, 305, 308), (308, 309, 312), (312, 313, 316), (316, 317, 320), (320, 321, 324), (324, 325, 328), (328, 329, 332), (332, 333, 336), (336, 337, 340), (340, 341, 344), (344, 345, 348), (348, 349, 352), (352, 353, 356), (356, 357, 360), (360, 361, 364), (364, 365, 368), (368, 369, 372), (372, 373, 376), (376, 377, 380), (380, 381, 384), (384, 385, 388), (388, 389, 392), (392, 393, 396), (396, 397, 400), (400, 401, 404), (404, 405, 408), (408, 409, 412), (412, 413, 416), (416, 417, 420), (420, 421, 424), (424, 425, 428), (428, 429, 432), (432, 433, 436), (436, 437, 440), (440, 441, 444), (444, 445, 448), (448, 449, 452), (452, 453, 456), (456, 457, 460), (460, 461, 464), (464, 465, 468), (468, 469, 472), (472, 473, 476), (476, 477, 480), (480, 481, 484), (484, 485, 488), (488, 489, 492), (492, 493, 496), (496, 497, 500), (500, 501, 504), (504, 505, 508), (508, 509, 512), (512, 513, 516), (516, 517, 520), (520, 521, 524), (524, 525, 528), (528, 529, 532), (532, 533, 536), (536, 537, 540), (540, 541, 544), (544, 545, 548), (548, 549, 552), (552, 553, 556), (556, 557, 560), (560, 561, 564), (564, 565, 568), (568, 569, 572), (572, 573, 576), (576, 577, 580), (580, 581, 584), (584, 585, 588), (588, 589, 592), (592, 593, 596), (596, 597, 600), (600, 601, 604), (604, 605, 608), (608, 609, 612), (612, 613, 616), (616, 617, 620), (620, 621, 624), (624, 625, 628), (628, 629, 632), (632, 633, 636), (636, 637, 640), (640, 641, 644), (644, 645, 648), (648, 649, 652), (652, 653, 656), (656, 657, 660), (660, 661, 664), (664, 665, 668), (668, 669, 672), (1, 3, 5), (5, 7, 9), (9, 11, 13), (13, 15, 17), (17, 19, 21), (21, 23, 25), (25, 27, 29), (29, 31, 33), (33, 35, 37), (37, 39, 41), (41, 43, 45), (45, 47, 49), (49, 51, 53), (53, 55, 57), (57, 59, 61), (61, 63, 65), (65, 67, 69), (69, 71, 73), (73, 75, 77), (77, 79, 81), (81, 83, 85), (85, 87, 89), (89, 91, 93), (93, 95, 97), (97, 99, 101), (101, 103, 105), (105, 107, 109), (109, 111, 113), (113, 115, 117), (117, 119, 121), (121, 123, 125), (125, 127, 129), (129, 131, 133), (133, 135, 137), (137, 139, 141), (141, 143, 145), (145, 147, 149), (149, 151, 153), (153, 155, 157), (157, 159, 161), (161, 163, 165), (165, 167, 169), (169, 171, 173), (173, 175, 177), (177, 179, 181), (181, 183, 185), (185, 187, 189), (189, 191, 193), (193, 195, 197), (197, 199, 201), (201, 203, 205), (205, 207, 209), (209, 211, 213), (213, 215, 217), (217, 219, 221), (221, 223, 225), (225, 227, 229), (229, 231, 233), (233, 235, 237), (237, 239, 241), (241, 243, 245), (245, 247, 249), (249, 251, 253), (253, 255, 257), (257, 259, 261), (261, 263, 265), (265, 267, 269), (269, 271, 273), (273, 275, 277), (277, 279, 281), (281, 283, 285), (285, 287, 289), (289, 291, 293), (293, 295, 297), (297, 299, 301), (301, 303, 305), (305, 307, 309), (309, 311, 313), (313, 315, 317), (317, 319, 321), (321, 323, 325), (325, 327, 329), (329, 331, 333), (333, 335, 337), (337, 339, 341), (341, 343, 345), (345, 347, 349), (349, 351, 353), (353, 355, 357), (357, 359, 361), (361, 363, 365), (365, 367, 369), (369, 371, 373), (373, 375, 377), (377, 379, 381), (381, 383, 385), (385, 387, 389), (389, 391, 393), (393, 395, 397), (397, 399, 401), (401, 403, 405), (405, 407, 409), (409, 411, 413), (413, 415, 417), (417, 419, 421), (421, 423, 425), (425, 427, 429), (429, 431, 433), (433, 435, 437), (437, 439, 441), (441, 443, 445), (445, 447, 449), (449, 451, 453), (453, 455, 457), (457, 459, 461), (461, 463, 465), (465, 467, 469), (469, 471, 473), (473, 475, 477), (477, 479, 481), (481, 483, 485), (485, 487, 489), (489, 491, 493), (493, 495, 497), (497, 499, 501), (501, 503, 505), (505, 507, 509), (509, 511, 513), (513, 515, 517), (517, 519, 521), (521, 523, 525), (525, 527, 529), (529, 531, 533), (533, 535, 537), (537, 539, 541), (541, 543, 545), (545, 547, 549), (549, 551, 553), (553, 555, 557), (557, 559, 561), (561, 563, 565), (565, 567, 569), (569, 571, 573), (573, 575, 577), (577, 579, 581), (581, 583, 585), (585, 587, 589), (589, 591, 593), (593, 595, 597), (597, 599, 601), (601, 603, 605), (605, 607, 609), (609, 611, 613), (613, 615, 617), (617, 619, 621), (621, 623, 625), (625, 627, 629), (629, 631, 633), (633, 635, 637), (637, 639, 641), (641, 643, 645), (645, 647, 649), (649, 651, 653), (653, 655, 657), (657, 659, 661), (661, 663, 665), (665, 667, 669), (669, 671, 673), (3, 2, 7), (7, 6, 11), (11, 10, 15), (15, 14, 19), (19, 18, 23), (23, 22, 27), (27, 26, 31), (31, 30, 35), (35, 34, 39), (39, 38, 43), (43, 42, 47), (47, 46, 51), (51, 50, 55), (55, 54, 59), (59, 58, 63), (63, 62, 67), (67, 66, 71), (71, 70, 75), (75, 74, 79), (79, 78, 83), (83, 82, 87), (87, 86, 91), (91, 90, 95), (95, 94, 99), (99, 98, 103), (103, 102, 107), (107, 106, 111), (111, 110, 115), (115, 114, 119), (119, 118, 123), (123, 122, 127), (127, 126, 131), (131, 130, 135), (135, 134, 139), (139, 138, 143), (143, 142, 147), (147, 146, 151), (151, 150, 155), (155, 154, 159), (159, 158, 163), (163, 162, 167), (167, 166, 171), (171, 170, 175), (175, 174, 179), (179, 178, 183), (183, 182, 187), (187, 186, 191), (191, 190, 195), (195, 194, 199), (199, 198, 203), (203, 202, 207), (207, 206, 211), (211, 210, 215), (215, 214, 219), (219, 218, 223), (223, 222, 227), (227, 226, 231), (231, 230, 235), (235, 234, 239), (239, 238, 243), (243, 242, 247), (247, 246, 251), (251, 250, 255), (255, 254, 259), (259, 258, 263), (263, 262, 267), (267, 266, 271), (271, 270, 275), (275, 274, 279), (279, 278, 283), (283, 282, 287), (287, 286, 291), (291, 290, 295), (295, 294, 299), (299, 298, 303), (303, 302, 307), (307, 306, 311), (311, 310, 315), (315, 314, 319), (319, 318, 323), (323, 322, 327), (327, 326, 331), (331, 330, 335), (335, 334, 339), (339, 338, 343), (343, 342, 347), (347, 346, 351), (351, 350, 355), (355, 354, 359), (359, 358, 363), (363, 362, 367), (367, 366, 371), (371, 370, 375), (375, 374, 379), (379, 378, 383), (383, 382, 387), (387, 386, 391), (391, 390, 395), (395, 394, 399), (399, 398, 403), (403, 402, 407), (407, 406, 411), (411, 410, 415), (415, 414, 419), (419, 418, 423), (423, 422, 427), (427, 426, 431), (431, 430, 435), (435, 434, 439), (439, 438, 443), (443, 442, 447), (447, 446, 451), (451, 450, 455), (455, 454, 459), (459, 458, 463), (463, 462, 467), (467, 466, 471), (471, 470, 475), (475, 474, 479), (479, 478, 483), (483, 482, 487), (487, 486, 491), (491, 490, 495), (495, 494, 499), (499, 498, 503), (503, 502, 507), (507, 506, 511), (511, 510, 515), (515, 514, 519), (519, 518, 523), (523, 522, 527), (527, 526, 531), (531, 530, 535), (535, 534, 539), (539, 538, 543), (543, 542, 547), (547, 546, 551), (551, 550, 555), (555, 554, 559), (559, 558, 563), (563, 562, 567), (567, 566, 571), (571, 570, 575), (575, 574, 579), (579, 578, 583), (583, 582, 587), (587, 586, 591), (591, 590, 595), (595, 594, 599), (599, 598, 603), (603, 602, 607), (607, 606, 611), (611, 610, 615), (615, 614, 619), (619, 618, 623), (623, 622, 627), (627, 626, 631), (631, 630, 635), (635, 634, 639), (639, 638, 643), (643, 642, 647), (647, 646, 651), (651, 650, 655), (655, 654, 659), (659, 658, 663), (663, 662, 667), (667, 666, 671), (671, 670, 675)])
me_spiral.polygons.foreach_set('material_index', [0, 0, 0, 0, 0, 0, 0, 0, 0, 0, 0, 0, 0, 0, 0, 0, 0, 0, 0, 0, 0, 0, 0, 0, 0, 0, 0, 0, 0, 0, 0, 0, 0, 0, 0, 0, 0, 0, 0, 0, 0, 0, 0, 0, 0, 0, 0, 0, 0, 0, 0, 0, 0, 0, 0, 0, 0, 0, 0, 0, 0, 0, 0, 0, 0, 0, 0, 0, 0, 0, 0, 0, 0, 0, 0, 0, 0, 0, 0, 0, 0, 0, 0, 0, 0, 0, 0, 0, 0, 0, 0, 0, 0, 0, 0, 0, 0, 0, 0, 0, 0, 0, 0, 0, 0, 0, 0, 0, 0, 0, 0, 0, 0, 0, 0, 0, 0, 0, 0, 0, 0, 0, 0, 0, 0, 0, 0, 0, 0, 0, 0, 0, 0, 0, 0, 0, 0, 0, 0, 0, 0, 0, 0, 0, 0, 0, 0, 0, 0, 0, 0, 0, 0, 0, 0, 0, 0, 0, 0, 0, 0, 0, 0, 0, 0, 0, 0, 0, 1, 1, 1, 1, 1, 1, 1, 1, 1, 1, 1, 1, 1, 1, 1, 1, 1, 1, 1, 1, 1, 1, 1, 1, 1, 1, 1, 1, 1, 1, 1, 1, 1, 1, 1, 1, 1, 1, 1, 1, 1, 1, 1, 1, 1, 1, 1, 1, 1, 1, 1, 1, 1, 1, 1, 1, 1, 1, 1, 1, 1, 1, 1, 1, 1, 1, 1, 1, 1, 1, 1, 1, 1, 1, 1, 1, 1, 1, 1, 1, 1, 1, 1, 1, 1, 1, 1, 1, 1, 1, 1, 1, 1, 1, 1, 1, 1, 1, 1, 1, 1, 1, 1, 1, 1, 1, 1, 1, 1, 1, 1, 1, 1, 1, 1, 1, 1, 1, 1, 1, 1, 1, 1, 1, 1, 1, 1, 1, 1, 1, 1, 1, 1, 1, 1, 1, 1, 1, 1, 1, 1, 1, 1, 1, 1, 1, 1, 1, 1, 1, 1, 1, 1, 1, 1, 1, 1, 1, 1, 1, 1, 1, 1, 1, 1, 1, 1, 1, 0, 0, 0, 0, 0, 0, 0, 0, 0, 0, 0, 0, 0, 0, 0, 0, 0, 0, 0, 0, 0, 0, 0, 0, 0, 0, 0, 0, 0, 0, 0, 0, 0, 0, 0, 0, 0, 0, 0, 0, 0, 0, 0, 0, 0, 0, 0, 0, 0, 0, 0, 0, 0, 0, 0, 0, 0, 0, 0, 0, 0, 0, 0, 0, 0, 0, 0, 0, 0, 0, 0, 0, 0, 0, 0, 0, 0, 0, 0, 0, 0, 0, 0, 0, 0, 0, 0, 0, 0, 0, 0, 0, 0, 0, 0, 0, 0, 0, 0, 0, 0, 0, 0, 0, 0, 0, 0, 0, 0, 0, 0, 0, 0, 0, 0, 0, 0, 0, 0, 0, 0, 0, 0, 0, 0, 0, 0, 0, 0, 0, 0, 0, 0, 0, 0, 0, 0, 0, 0, 0, 0, 0, 0, 0, 0, 0, 0, 0, 0, 0, 0, 0, 0, 0, 0, 0, 0, 0, 0, 0, 0, 0, 0, 0, 0, 0, 0, 0, 1, 1, 1, 1, 1, 1, 1, 1, 1, 1, 1, 1, 1, 1, 1, 1, 1, 1, 1, 1, 1, 1, 1, 1, 1, 1, 1, 1, 1, 1, 1, 1, 1, 1, 1, 1, 1, 1, 1, 1, 1, 1, 1, 1, 1, 1, 1, 1, 1, 1, 1, 1, 1, 1, 1, 1, 1, 1, 1, 1, 1, 1, 1, 1, 1, 1, 1, 1, 1, 1, 1, 1, 1, 1, 1, 1, 1, 1, 1, 1, 1, 1, 1, 1, 1, 1, 1, 1, 1, 1, 1, 1, 1, 1, 1, 1, 1, 1, 1, 1, 1, 1, 1, 1, 1, 1, 1, 1, 1, 1, 1, 1, 1, 1, 1, 1, 1, 1, 1, 1, 1, 1, 1, 1, 1, 1, 1, 1, 1, 1, 1, 1, 1, 1, 1, 1, 1, 1, 1, 1, 1, 1, 1, 1, 1, 1, 1, 1, 1, 1, 1, 1, 1, 1, 1, 1, 1, 1, 1, 1, 1, 1, 1, 1, 1, 1, 1, 1, 0, 0, 0, 0, 0, 0, 0, 0, 0, 0, 0, 0, 0, 0, 0, 0, 0, 0, 0, 0, 0, 0, 0, 0, 0, 0, 0, 0, 0, 0, 0, 0, 0, 0, 0, 0, 0, 0, 0, 0, 0, 0, 0, 0, 0, 0, 0, 0, 0, 0, 0, 0, 0, 0, 0, 0, 0, 0, 0, 0, 0, 0, 0, 0, 0, 0, 0, 0, 0, 0, 0, 0, 0, 0, 0, 0, 0, 0, 0, 0, 0, 0, 0, 0, 0, 0, 0, 0, 0, 0, 0, 0, 0, 0, 0, 0, 0, 0, 0, 0, 0, 0, 0, 0, 0, 0, 0, 0, 0, 0, 0, 0, 0, 0, 0, 0, 0, 0, 0, 0, 0, 0, 0, 0, 0, 0, 0, 0, 0, 0, 0, 0, 0, 0, 0, 0, 0, 0, 0, 0, 0, 0, 0, 0, 0, 0, 0, 0, 0, 0, 0, 0, 0, 0, 0, 0, 0, 0, 0, 0, 0, 0, 0, 0, 0, 0, 0, 0, 0, 0, 0, 0, 1, 1, 1, 1, 1, 1, 1, 1, 1, 1, 1, 1, 1, 1, 1, 1, 1, 1, 1, 1, 1, 1, 1, 1, 1, 1, 1, 1, 1, 1, 1, 1, 1, 1, 1, 1, 1, 1, 1, 1, 1, 1, 1, 1, 1, 1, 1, 1, 1, 1, 1, 1, 1, 1, 1, 1, 1, 1, 1, 1, 1, 1, 1, 1, 1, 1, 1, 1, 1, 1, 1, 1, 1, 1, 1, 1, 1, 1, 1, 1, 1, 1, 1, 1, 1, 1, 1, 1, 1, 1, 1, 1, 1, 1, 1, 1, 1, 1, 1, 1, 1, 1, 1, 1, 1, 1, 1, 1, 1, 1, 1, 1, 1, 1, 1, 1, 1, 1, 1, 1, 1, 1, 1, 1, 1, 1, 1, 1, 1, 1, 1, 1, 1, 1, 1, 1, 1, 1, 1, 1, 1, 1, 1, 1, 1, 1, 1, 1, 1, 1, 1, 1, 1, 1, 1, 1, 1, 1, 1, 1, 1, 1, 1, 1, 1, 1, 1, 1, 0, 0, 0, 0, 0, 0, 0, 0, 0, 0, 0, 0, 0, 0, 0, 0, 0, 0, 0, 0, 0, 0, 0, 0, 0, 0, 0, 0, 0, 0, 0, 0, 0, 0, 0, 0, 0, 0, 0, 0, 0, 0, 0, 0, 0, 0, 0, 0, 0, 0, 0, 0, 0, 0, 0, 0, 0, 0, 0, 0, 0, 0, 0, 0, 0, 0, 0, 0, 0, 0, 0, 0, 0, 0, 0, 0, 0, 0, 0, 0, 0, 0, 0, 0, 0, 0, 0, 0, 0, 0, 0, 0, 0, 0, 0, 0, 0, 0, 0, 0, 0, 0, 0, 0, 0, 0, 0, 0, 0, 0, 0, 0, 0, 0, 0, 0, 0, 0, 0, 0, 0, 0, 0, 0, 0, 0, 0, 0, 0, 0, 0, 0, 0, 0, 0, 0, 0, 0, 0, 0, 0, 0, 0, 0, 0, 0, 0, 0, 0, 0, 0, 0, 0, 0, 0, 0, 0, 0, 0, 0, 0, 0, 0, 0, 0, 0, 0, 0, 1, 1, 1, 1, 1, 1, 1, 1, 1, 1, 1, 1, 1, 1, 1, 1, 1, 1, 1, 1, 1, 1, 1, 1, 1, 1, 1, 1, 1, 1, 1, 1, 1, 1, 1, 1, 1, 1, 1, 1, 1, 1, 1, 1, 1, 1, 1, 1, 1, 1, 1, 1, 1, 1, 1, 1, 1, 1, 1, 1, 1, 1, 1, 1, 1, 1, 1, 1, 1, 1, 1, 1, 1, 1, 1, 1, 1, 1, 1, 1, 1, 1, 1, 1, 1, 1, 1, 1, 1, 1, 1, 1, 1, 1, 1, 1, 1, 1, 1, 1, 1, 1, 1, 1, 1, 1, 1, 1, 1, 1, 1, 1, 1, 1, 1, 1, 1, 1, 1, 1, 1, 1, 1, 1, 1, 1, 1, 1, 1, 1, 1, 1, 1, 1, 1, 1, 1, 1, 1, 1, 1, 1, 1, 1, 1, 1, 1, 1, 1, 1, 1, 1, 1, 1, 1, 1, 1, 1, 1, 1, 1, 1, 1, 1, 1, 1, 1, 1])
me_spiral.materials.append(mat_material)
me_spiral.materials.append(mat_x)
me_spiral.use_remesh_preserve_volume = False
me_spiral.use_remesh_preserve_attributes = False
me_spiral.use_mirror_vertex_groups = False
me_spiral.update()

# ---- objects
ob_spiral = bpy.data.objects.new('Spiral', me_spiral)

# ---- transforms, parenting, visibility, modifiers, constraints
ob_spiral.location = (0.0, 0.0, 0.0)
ob_spiral.lineart.crease_threshold = 0.0

# ---- collection membership
col_collection_1.objects.link(ob_spiral)

# ---- scene / render settings (as saved in the file)
scene.frame_start = 1; scene.frame_end = 250; scene.frame_set(0)
scene.render.engine = 'BLENDER_EEVEE_NEXT'
scene.render.resolution_percentage = 50
scene.render.dither_intensity = 0.0
scene.cycles.use_denoising = False
scene.cycles.samples = 10
scene.cycles.sampling_pattern = 'TABULATED_SOBOL'
scene.cycles.light_sampling_threshold = 0.0
scene.cycles.use_adaptive_sampling = False
scene.cycles.use_light_tree = False
scene.cycles.blur_glossy = 0.0
scene.cycles.pixel_filter_type = 'GAUSSIAN'
scene.cycles.sample_clamp_indirect = 0.0
scene.view_settings.view_transform = 'Standard'
bpy.context.view_layer.update()

# ---- added for rendering (the .blend has no active camera and no usable light): camera, sun
cam_auto = bpy.data.cameras.new('AutoCamera')
cam_auto.lens = 50.0
cam_auto.sensor_width = 36.0
cam_auto.clip_end = 1000.0
ob_auto_camera = bpy.data.objects.new('AutoCamera', cam_auto)
scene.collection.objects.link(ob_auto_camera)
ob_auto_camera.location = (7.23362, -8.68287, 5.78691)
ob_auto_camera.rotation_euler = (1.09748, -7.21219e-08, 0.694738)
scene.camera = ob_auto_camera
light_auto_sun = bpy.data.lights.new('AutoSun', 'SUN')
light_auto_sun.energy = 3.0
light_auto_sun.angle = 0.0523599
ob_auto_sun = bpy.data.objects.new('AutoSun', light_auto_sun)
scene.collection.objects.link(ob_auto_sun)
ob_auto_sun.rotation_euler = (0.872665, 0.174533, 0.523599)
bpy.context.view_layer.update()
